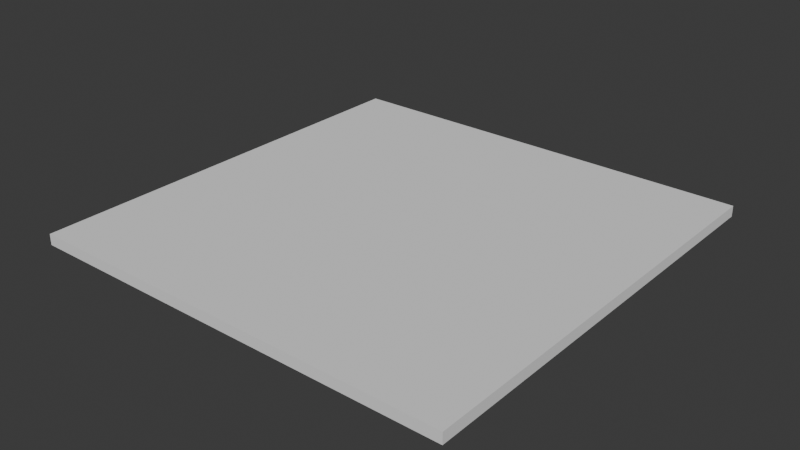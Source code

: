 # Source: FI-005_Walkways.blend  (saved by Blender 4.2.66; exported with 4.5.12 LTS)
import bpy
from mathutils import Matrix  # noqa: F401  (used for matrix-valued properties, if any)

bpy.ops.wm.read_factory_settings(use_empty=True)
scene = bpy.context.scene
scene.name = 'Scene'

# ---- collections
col_collection = bpy.data.collections.new('Collection'); scene.collection.children.link(col_collection)
col_export = bpy.data.collections.new('Export'); scene.collection.children.link(col_export)

# ---- world
world_world = bpy.data.worlds.new('World'); scene.world = world_world
world_world.use_nodes = True; world_world.node_tree.nodes.clear()
_N = world_world.node_tree.nodes; _L = world_world.node_tree.links
n0 = _N.new('ShaderNodeOutputWorld'); n0.name = 'World Output'; n0.location = (300, 300)
n1 = _N.new('ShaderNodeBackground'); n1.name = 'Background'; n1.location = (10, 300)
n1.inputs[0].default_value = (0.05088, 0.05088, 0.05088, 1.0)
_L.new(n1.outputs[0], n0.inputs[0])
n0.is_active_output = True
world_world.color = (0.05088, 0.05088, 0.05088)
world_world.use_sun_shadow = False
world_world.sun_shadow_jitter_overblur = 0.0

# ---- meshes
me_cube_001 = bpy.data.meshes.new('Cube.001')
me_cube_001.from_pydata([(-1.0, -1.0, -0.05), (-1.0, -1.0, 0.0), (-1.0, 1.0, -0.05), (-1.0, 1.0, 0.0), (1.0, -1.0, -0.05), (1.0, -1.0, 0.0), (1.0, 1.0, -0.05), (1.0, 1.0, 0.0)], [], [(0, 1, 3, 2), (2, 3, 7, 6), (6, 7, 5, 4), (4, 5, 1, 0), (2, 6, 4, 0), (7, 3, 1, 5)])
_uv = me_cube_001.uv_layers.new(name='UVMap')
_uv.uv.foreach_set('vector', [0.375, 0.0, 0.625, 0.0, 0.625, 0.25, 0.375, 0.25, 0.375, 0.25, 0.625, 0.25, 0.625, 0.5, 0.375, 0.5, 0.375, 0.5, 0.625, 0.5, 0.625, 0.75, 0.375, 0.75, 0.375, 0.75, 0.625, 0.75, 0.625, 1.0, 0.375, 1.0, 0.125, 0.5, 0.375, 0.5, 0.375, 0.75, 0.125, 0.75, 0.625, 0.5, 0.875, 0.5, 0.875, 0.75, 0.625, 0.75])
me_cube_001.update()

# ---- objects
ob_fi_005_walkway = bpy.data.objects.new('FI-005-Walkway', me_cube_001)

# ---- transforms, parenting, visibility, modifiers, constraints
ob_fi_005_walkway.location = (0.0, 0.0, 0.0)

# ---- collection membership
col_export.objects.link(ob_fi_005_walkway)

# ---- scene / render settings (as saved in the file)
scene.frame_start = 1; scene.frame_end = 250; scene.frame_set(1)
scene.render.engine = 'BLENDER_EEVEE_NEXT'
scene.cycles.sampling_pattern = 'TABULATED_SOBOL'
bpy.context.view_layer.update()

# ---- added for rendering (the .blend has no active camera and no usable light): camera, sun
cam_auto = bpy.data.cameras.new('AutoCamera')
cam_auto.lens = 50.0
cam_auto.sensor_width = 36.0
cam_auto.clip_end = 1000.0
ob_auto_camera = bpy.data.objects.new('AutoCamera', cam_auto)
scene.collection.objects.link(ob_auto_camera)
ob_auto_camera.location = (2.61734, -3.14081, 2.06887)
ob_auto_camera.rotation_euler = (1.09748, -7.21219e-08, 0.694738)
scene.camera = ob_auto_camera
light_auto_sun = bpy.data.lights.new('AutoSun', 'SUN')
light_auto_sun.energy = 3.0
light_auto_sun.angle = 0.0523599
ob_auto_sun = bpy.data.objects.new('AutoSun', light_auto_sun)
scene.collection.objects.link(ob_auto_sun)
ob_auto_sun.rotation_euler = (0.872665, 0.174533, 0.523599)
bpy.context.view_layer.update()
